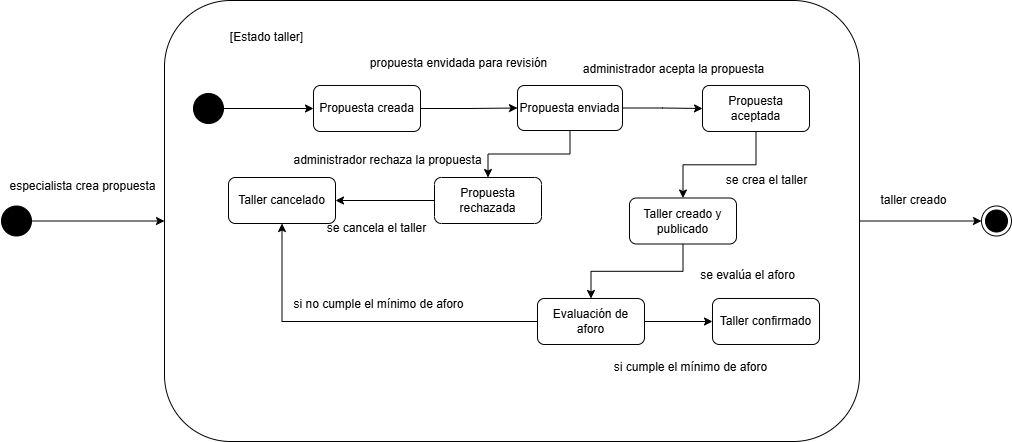

The diagram above was exported from draw.io. Its source (the exported page's mxGraphModel, read from the mxfile embedded in the PNG):
<mxGraphModel dx="1834" dy="339" grid="0" gridSize="10" guides="1" tooltips="1" connect="1" arrows="1" fold="1" page="0" pageScale="1" pageWidth="827" pageHeight="1169" math="0" shadow="0">
  <root>
    <mxCell id="0" />
    <mxCell id="1" parent="0" />
    <mxCell id="T4f9PdIBp_QIJBboq2xp-47" style="edgeStyle=orthogonalEdgeStyle;rounded=0;orthogonalLoop=1;jettySize=auto;html=1;entryX=0;entryY=0.5;entryDx=0;entryDy=0;" edge="1" parent="1" source="T4f9PdIBp_QIJBboq2xp-1" target="T4f9PdIBp_QIJBboq2xp-14">
      <mxGeometry relative="1" as="geometry" />
    </mxCell>
    <mxCell id="T4f9PdIBp_QIJBboq2xp-1" value="" style="rounded=1;whiteSpace=wrap;html=1;" vertex="1" parent="1">
      <mxGeometry x="143" y="477" width="695" height="441" as="geometry" />
    </mxCell>
    <mxCell id="T4f9PdIBp_QIJBboq2xp-45" style="edgeStyle=orthogonalEdgeStyle;rounded=0;orthogonalLoop=1;jettySize=auto;html=1;entryX=0;entryY=0.5;entryDx=0;entryDy=0;" edge="1" parent="1" source="T4f9PdIBp_QIJBboq2xp-2" target="T4f9PdIBp_QIJBboq2xp-1">
      <mxGeometry relative="1" as="geometry" />
    </mxCell>
    <mxCell id="T4f9PdIBp_QIJBboq2xp-2" value="" style="ellipse;fillColor=strokeColor;html=1;" vertex="1" parent="1">
      <mxGeometry x="-20" y="682.5" width="30" height="30" as="geometry" />
    </mxCell>
    <mxCell id="T4f9PdIBp_QIJBboq2xp-4" value="[Estado taller]" style="text;html=1;align=center;verticalAlign=middle;resizable=0;points=[];autosize=1;strokeColor=none;fillColor=none;" vertex="1" parent="1">
      <mxGeometry x="199" y="501" width="91" height="26" as="geometry" />
    </mxCell>
    <mxCell id="T4f9PdIBp_QIJBboq2xp-5" style="edgeStyle=orthogonalEdgeStyle;rounded=0;orthogonalLoop=1;jettySize=auto;html=1;entryX=0;entryY=0.5;entryDx=0;entryDy=0;" edge="1" parent="1" source="T4f9PdIBp_QIJBboq2xp-6" target="T4f9PdIBp_QIJBboq2xp-9">
      <mxGeometry relative="1" as="geometry" />
    </mxCell>
    <mxCell id="T4f9PdIBp_QIJBboq2xp-6" value="" style="ellipse;fillColor=strokeColor;html=1;" vertex="1" parent="1">
      <mxGeometry x="172" y="570" width="30" height="30" as="geometry" />
    </mxCell>
    <mxCell id="T4f9PdIBp_QIJBboq2xp-49" style="edgeStyle=orthogonalEdgeStyle;rounded=0;orthogonalLoop=1;jettySize=auto;html=1;" edge="1" parent="1" source="T4f9PdIBp_QIJBboq2xp-9" target="T4f9PdIBp_QIJBboq2xp-10">
      <mxGeometry relative="1" as="geometry" />
    </mxCell>
    <mxCell id="T4f9PdIBp_QIJBboq2xp-9" value="Propuesta creada" style="rounded=1;whiteSpace=wrap;html=1;" vertex="1" parent="1">
      <mxGeometry x="292" y="562" width="107" height="46" as="geometry" />
    </mxCell>
    <mxCell id="T4f9PdIBp_QIJBboq2xp-28" style="edgeStyle=orthogonalEdgeStyle;rounded=0;orthogonalLoop=1;jettySize=auto;html=1;entryX=0;entryY=0.5;entryDx=0;entryDy=0;" edge="1" parent="1" source="T4f9PdIBp_QIJBboq2xp-10" target="T4f9PdIBp_QIJBboq2xp-13">
      <mxGeometry relative="1" as="geometry" />
    </mxCell>
    <mxCell id="T4f9PdIBp_QIJBboq2xp-29" style="edgeStyle=orthogonalEdgeStyle;rounded=0;orthogonalLoop=1;jettySize=auto;html=1;entryX=0.5;entryY=0;entryDx=0;entryDy=0;" edge="1" parent="1" source="T4f9PdIBp_QIJBboq2xp-10" target="T4f9PdIBp_QIJBboq2xp-21">
      <mxGeometry relative="1" as="geometry" />
    </mxCell>
    <mxCell id="T4f9PdIBp_QIJBboq2xp-10" value="Propuesta enviada" style="rounded=1;whiteSpace=wrap;html=1;" vertex="1" parent="1">
      <mxGeometry x="496" y="562" width="105" height="45" as="geometry" />
    </mxCell>
    <mxCell id="T4f9PdIBp_QIJBboq2xp-30" style="edgeStyle=orthogonalEdgeStyle;rounded=0;orthogonalLoop=1;jettySize=auto;html=1;entryX=0.5;entryY=0;entryDx=0;entryDy=0;" edge="1" parent="1" source="T4f9PdIBp_QIJBboq2xp-13" target="T4f9PdIBp_QIJBboq2xp-23">
      <mxGeometry relative="1" as="geometry" />
    </mxCell>
    <mxCell id="T4f9PdIBp_QIJBboq2xp-13" value="Propuesta aceptada" style="rounded=1;whiteSpace=wrap;html=1;" vertex="1" parent="1">
      <mxGeometry x="681" y="562" width="107" height="46" as="geometry" />
    </mxCell>
    <mxCell id="T4f9PdIBp_QIJBboq2xp-14" value="" style="ellipse;html=1;shape=endState;fillColor=strokeColor;" vertex="1" parent="1">
      <mxGeometry x="960" y="682.5" width="30" height="30" as="geometry" />
    </mxCell>
    <mxCell id="T4f9PdIBp_QIJBboq2xp-31" style="edgeStyle=orthogonalEdgeStyle;rounded=0;orthogonalLoop=1;jettySize=auto;html=1;entryX=1;entryY=0.5;entryDx=0;entryDy=0;" edge="1" parent="1" source="T4f9PdIBp_QIJBboq2xp-21" target="T4f9PdIBp_QIJBboq2xp-22">
      <mxGeometry relative="1" as="geometry" />
    </mxCell>
    <mxCell id="T4f9PdIBp_QIJBboq2xp-21" value="Propuesta rechazada" style="rounded=1;whiteSpace=wrap;html=1;" vertex="1" parent="1">
      <mxGeometry x="413" y="654" width="107" height="46" as="geometry" />
    </mxCell>
    <mxCell id="T4f9PdIBp_QIJBboq2xp-22" value="Taller cancelado" style="rounded=1;whiteSpace=wrap;html=1;" vertex="1" parent="1">
      <mxGeometry x="207" y="654" width="107" height="46" as="geometry" />
    </mxCell>
    <mxCell id="T4f9PdIBp_QIJBboq2xp-38" style="edgeStyle=orthogonalEdgeStyle;rounded=0;orthogonalLoop=1;jettySize=auto;html=1;entryX=0.5;entryY=0;entryDx=0;entryDy=0;" edge="1" parent="1" source="T4f9PdIBp_QIJBboq2xp-23" target="T4f9PdIBp_QIJBboq2xp-37">
      <mxGeometry relative="1" as="geometry" />
    </mxCell>
    <mxCell id="T4f9PdIBp_QIJBboq2xp-23" value="Taller creado y publicado" style="rounded=1;whiteSpace=wrap;html=1;" vertex="1" parent="1">
      <mxGeometry x="608" y="674.5" width="107" height="46" as="geometry" />
    </mxCell>
    <mxCell id="T4f9PdIBp_QIJBboq2xp-24" value="especialista crea propuesta" style="text;html=1;align=center;verticalAlign=middle;resizable=0;points=[];autosize=1;strokeColor=none;fillColor=none;" vertex="1" parent="1">
      <mxGeometry x="-21" y="650" width="164" height="26" as="geometry" />
    </mxCell>
    <mxCell id="T4f9PdIBp_QIJBboq2xp-25" value="propuesta envidada para revisión" style="text;html=1;align=center;verticalAlign=middle;resizable=0;points=[];autosize=1;strokeColor=none;fillColor=none;" vertex="1" parent="1">
      <mxGeometry x="339" y="527" width="195" height="26" as="geometry" />
    </mxCell>
    <mxCell id="T4f9PdIBp_QIJBboq2xp-27" style="edgeStyle=orthogonalEdgeStyle;rounded=0;orthogonalLoop=1;jettySize=auto;html=1;exitX=0.5;exitY=1;exitDx=0;exitDy=0;" edge="1" parent="1" source="T4f9PdIBp_QIJBboq2xp-13" target="T4f9PdIBp_QIJBboq2xp-13">
      <mxGeometry relative="1" as="geometry" />
    </mxCell>
    <mxCell id="T4f9PdIBp_QIJBboq2xp-32" value="administrador acepta la propuesta" style="text;html=1;align=center;verticalAlign=middle;resizable=0;points=[];autosize=1;strokeColor=none;fillColor=none;" vertex="1" parent="1">
      <mxGeometry x="552" y="533" width="199" height="26" as="geometry" />
    </mxCell>
    <mxCell id="T4f9PdIBp_QIJBboq2xp-33" value="se crea el taller" style="text;html=1;align=center;verticalAlign=middle;resizable=0;points=[];autosize=1;strokeColor=none;fillColor=none;" vertex="1" parent="1">
      <mxGeometry x="695" y="644" width="99" height="26" as="geometry" />
    </mxCell>
    <mxCell id="T4f9PdIBp_QIJBboq2xp-35" value="administrador rechaza la propuesta" style="text;html=1;align=center;verticalAlign=middle;resizable=0;points=[];autosize=1;strokeColor=none;fillColor=none;" vertex="1" parent="1">
      <mxGeometry x="263" y="624" width="206" height="26" as="geometry" />
    </mxCell>
    <mxCell id="T4f9PdIBp_QIJBboq2xp-36" value="se cancela el taller" style="text;html=1;align=center;verticalAlign=middle;resizable=0;points=[];autosize=1;strokeColor=none;fillColor=none;" vertex="1" parent="1">
      <mxGeometry x="296" y="692" width="117" height="26" as="geometry" />
    </mxCell>
    <mxCell id="T4f9PdIBp_QIJBboq2xp-40" style="edgeStyle=orthogonalEdgeStyle;rounded=0;orthogonalLoop=1;jettySize=auto;html=1;entryX=0.5;entryY=1;entryDx=0;entryDy=0;" edge="1" parent="1" source="T4f9PdIBp_QIJBboq2xp-37" target="T4f9PdIBp_QIJBboq2xp-22">
      <mxGeometry relative="1" as="geometry" />
    </mxCell>
    <mxCell id="T4f9PdIBp_QIJBboq2xp-53" style="edgeStyle=orthogonalEdgeStyle;rounded=0;orthogonalLoop=1;jettySize=auto;html=1;entryX=0;entryY=0.5;entryDx=0;entryDy=0;" edge="1" parent="1" source="T4f9PdIBp_QIJBboq2xp-37" target="T4f9PdIBp_QIJBboq2xp-42">
      <mxGeometry relative="1" as="geometry" />
    </mxCell>
    <mxCell id="T4f9PdIBp_QIJBboq2xp-37" value="Evaluación de aforo" style="rounded=1;whiteSpace=wrap;html=1;" vertex="1" parent="1">
      <mxGeometry x="516" y="775" width="107" height="46" as="geometry" />
    </mxCell>
    <mxCell id="T4f9PdIBp_QIJBboq2xp-39" value="se evalúa el aforo" style="text;html=1;align=center;verticalAlign=middle;resizable=0;points=[];autosize=1;strokeColor=none;fillColor=none;" vertex="1" parent="1">
      <mxGeometry x="669" y="739" width="113" height="26" as="geometry" />
    </mxCell>
    <mxCell id="T4f9PdIBp_QIJBboq2xp-41" value="si no cumple el mínimo de aforo" style="text;html=1;align=center;verticalAlign=middle;resizable=0;points=[];autosize=1;strokeColor=none;fillColor=none;" vertex="1" parent="1">
      <mxGeometry x="263" y="768" width="188" height="26" as="geometry" />
    </mxCell>
    <mxCell id="T4f9PdIBp_QIJBboq2xp-42" value="Taller confirmado" style="rounded=1;whiteSpace=wrap;html=1;" vertex="1" parent="1">
      <mxGeometry x="691" y="775" width="107" height="46" as="geometry" />
    </mxCell>
    <mxCell id="T4f9PdIBp_QIJBboq2xp-44" value="si cumple el mínimo de aforo" style="text;html=1;align=center;verticalAlign=middle;resizable=0;points=[];autosize=1;strokeColor=none;fillColor=none;" vertex="1" parent="1">
      <mxGeometry x="583" y="831" width="171" height="26" as="geometry" />
    </mxCell>
    <mxCell id="T4f9PdIBp_QIJBboq2xp-52" value="taller creado" style="text;html=1;align=center;verticalAlign=middle;resizable=0;points=[];autosize=1;strokeColor=none;fillColor=none;" vertex="1" parent="1">
      <mxGeometry x="850" y="664" width="84" height="26" as="geometry" />
    </mxCell>
  </root>
</mxGraphModel>